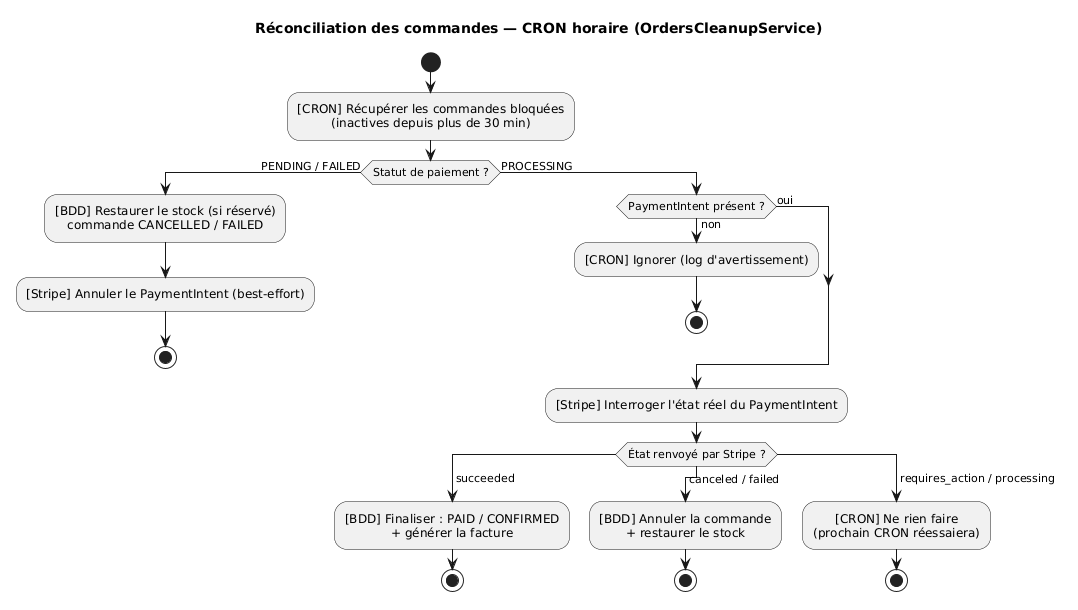

The diagram above was rendered by PlantUML. Its source (embedded in the PNG):
@startuml
' Diagramme d'ACTIVITE UML - reconciliation des commandes (CRON horaire)
' Rendu : https://www.planttext.com  ou  https://www.plantuml.com/plantuml
' Systeme responsable indique par prefixe : [CRON] | [Stripe] | [BDD]
skinparam defaultTextAlignment center
title Réconciliation des commandes — CRON horaire (OrdersCleanupService)

start
:[CRON] Récupérer les commandes bloquées\n(inactives depuis plus de 30 min);
if (Statut de paiement ?) then (PENDING / FAILED)
  :[BDD] Restaurer le stock (si réservé)\ncommande CANCELLED / FAILED;
  :[Stripe] Annuler le PaymentIntent (best-effort);
  stop
else (PROCESSING)
  if (PaymentIntent présent ?) then (non)
    :[CRON] Ignorer (log d'avertissement);
    stop
  else (oui)
  endif
  :[Stripe] Interroger l'état réel du PaymentIntent;
  switch (État renvoyé par Stripe ?)
  case ( succeeded )
    :[BDD] Finaliser : PAID / CONFIRMED\n+ générer la facture;
    stop
  case ( canceled / failed )
    :[BDD] Annuler la commande\n+ restaurer le stock;
    stop
  case ( requires_action / processing )
    :[CRON] Ne rien faire\n(prochain CRON réessaiera);
    stop
  endswitch
endif
@enduml